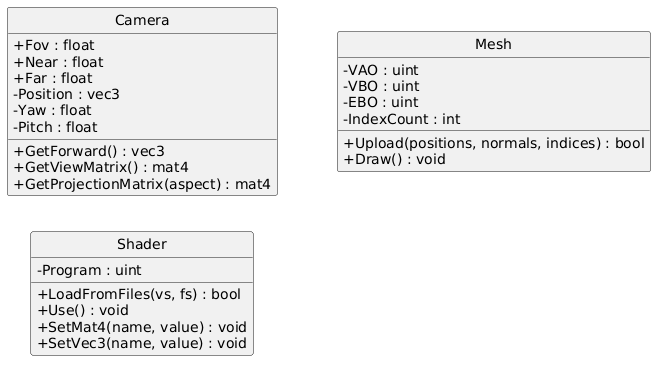

The diagram above was rendered by PlantUML. Its source (embedded in the PNG):
@startuml
skinparam shadowing false
skinparam classAttributeIconSize 0
hide empty members
hide circle
left to right direction

class Camera {
  + Fov : float
  + Near : float
  + Far : float
  - Position : vec3
  - Yaw : float
  - Pitch : float
  + GetForward() : vec3
  + GetViewMatrix() : mat4
  + GetProjectionMatrix(aspect) : mat4
}

class Shader {
  - Program : uint
  + LoadFromFiles(vs, fs) : bool
  + Use() : void
  + SetMat4(name, value) : void
  + SetVec3(name, value) : void
}

class Mesh {
  - VAO : uint
  - VBO : uint
  - EBO : uint
  - IndexCount : int
  + Upload(positions, normals, indices) : bool
  + Draw() : void
}
@enduml